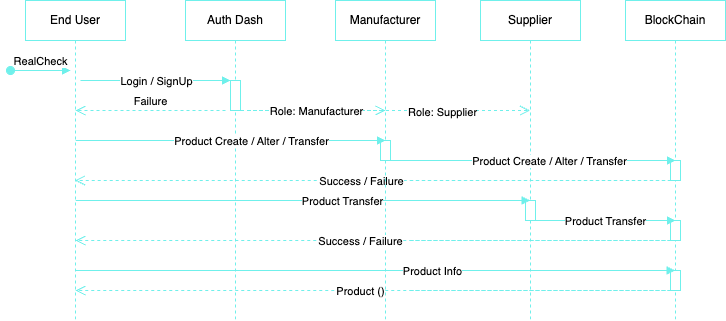

The diagram above was exported from draw.io. Its source (the exported page's mxGraphModel, read from the mxfile embedded in the PNG):
<mxGraphModel dx="1224" dy="775" grid="1" gridSize="10" guides="1" tooltips="1" connect="1" arrows="1" fold="1" page="1" pageScale="1" pageWidth="850" pageHeight="1100" math="0" shadow="0">
  <root>
    <mxCell id="0" />
    <mxCell id="1" parent="0" />
    <mxCell id="aM9ryv3xv72pqoxQDRHE-1" value="End User" style="shape=umlLifeline;perimeter=lifelinePerimeter;whiteSpace=wrap;html=1;container=0;dropTarget=0;collapsible=0;recursiveResize=0;outlineConnect=0;portConstraint=eastwest;newEdgeStyle={&quot;edgeStyle&quot;:&quot;elbowEdgeStyle&quot;,&quot;elbow&quot;:&quot;vertical&quot;,&quot;curved&quot;:0,&quot;rounded&quot;:0};strokeColor=#6ff0eb;" parent="1" vertex="1">
      <mxGeometry x="40" y="40" width="100" height="320" as="geometry" />
    </mxCell>
    <mxCell id="aM9ryv3xv72pqoxQDRHE-3" value="RealCheck" style="html=1;verticalAlign=bottom;startArrow=oval;endArrow=block;startSize=8;edgeStyle=elbowEdgeStyle;elbow=vertical;curved=0;rounded=0;strokeColor=#6ff0eb;" parent="aM9ryv3xv72pqoxQDRHE-1" edge="1">
      <mxGeometry relative="1" as="geometry">
        <mxPoint x="-15" y="70" as="sourcePoint" />
        <mxPoint x="45" y="70" as="targetPoint" />
      </mxGeometry>
    </mxCell>
    <mxCell id="aM9ryv3xv72pqoxQDRHE-5" value="Auth Dash" style="shape=umlLifeline;perimeter=lifelinePerimeter;whiteSpace=wrap;html=1;container=0;dropTarget=0;collapsible=0;recursiveResize=0;outlineConnect=0;portConstraint=eastwest;newEdgeStyle={&quot;edgeStyle&quot;:&quot;elbowEdgeStyle&quot;,&quot;elbow&quot;:&quot;vertical&quot;,&quot;curved&quot;:0,&quot;rounded&quot;:0};strokeColor=#6ff0eb;" parent="1" vertex="1">
      <mxGeometry x="200" y="40" width="100" height="320" as="geometry" />
    </mxCell>
    <mxCell id="Bb0cgkO7ZcS4CcjjMUlO-19" value="" style="html=1;points=[];perimeter=orthogonalPerimeter;outlineConnect=0;targetShapes=umlLifeline;portConstraint=eastwest;newEdgeStyle={&quot;edgeStyle&quot;:&quot;elbowEdgeStyle&quot;,&quot;elbow&quot;:&quot;vertical&quot;,&quot;curved&quot;:0,&quot;rounded&quot;:0};strokeColor=#6ff0eb;" vertex="1" parent="aM9ryv3xv72pqoxQDRHE-5">
      <mxGeometry x="45" y="80" width="10" height="30" as="geometry" />
    </mxCell>
    <mxCell id="aM9ryv3xv72pqoxQDRHE-7" value="" style="html=1;verticalAlign=bottom;endArrow=block;edgeStyle=elbowEdgeStyle;elbow=vertical;curved=0;rounded=0;strokeColor=#6ff0eb;" parent="1" target="Bb0cgkO7ZcS4CcjjMUlO-19" edge="1">
      <mxGeometry relative="1" as="geometry">
        <mxPoint x="95" y="120" as="sourcePoint" />
        <Array as="points">
          <mxPoint x="180" y="120" />
        </Array>
        <mxPoint x="245" y="120" as="targetPoint" />
      </mxGeometry>
    </mxCell>
    <mxCell id="Bb0cgkO7ZcS4CcjjMUlO-21" value="Login / SignUp" style="edgeLabel;html=1;align=center;verticalAlign=middle;resizable=0;points=[];strokeColor=#6ff0eb;" vertex="1" connectable="0" parent="aM9ryv3xv72pqoxQDRHE-7">
      <mxGeometry x="0.2533" y="-2" relative="1" as="geometry">
        <mxPoint x="-19" y="-2" as="offset" />
      </mxGeometry>
    </mxCell>
    <mxCell id="aM9ryv3xv72pqoxQDRHE-8" value="" style="html=1;verticalAlign=bottom;endArrow=open;dashed=1;endSize=8;edgeStyle=elbowEdgeStyle;elbow=vertical;curved=0;rounded=0;strokeColor=#6ff0eb;" parent="1" edge="1">
      <mxGeometry relative="1" as="geometry">
        <mxPoint x="89.5" y="220" as="targetPoint" />
        <Array as="points">
          <mxPoint x="690" y="220" />
        </Array>
        <mxPoint x="424.75" y="220" as="sourcePoint" />
      </mxGeometry>
    </mxCell>
    <mxCell id="Bb0cgkO7ZcS4CcjjMUlO-30" value="Success / Failure" style="edgeLabel;html=1;align=center;verticalAlign=middle;resizable=0;points=[];strokeColor=#6ff0eb;" vertex="1" connectable="0" parent="aM9ryv3xv72pqoxQDRHE-8">
      <mxGeometry x="0.2855" y="-2" relative="1" as="geometry">
        <mxPoint x="-24" y="2" as="offset" />
      </mxGeometry>
    </mxCell>
    <mxCell id="Bb0cgkO7ZcS4CcjjMUlO-1" value="Manufacturer" style="shape=umlLifeline;perimeter=lifelinePerimeter;whiteSpace=wrap;html=1;container=0;dropTarget=0;collapsible=0;recursiveResize=0;outlineConnect=0;portConstraint=eastwest;newEdgeStyle={&quot;edgeStyle&quot;:&quot;elbowEdgeStyle&quot;,&quot;elbow&quot;:&quot;vertical&quot;,&quot;curved&quot;:0,&quot;rounded&quot;:0};strokeColor=#6ff0eb;" vertex="1" parent="1">
      <mxGeometry x="350" y="40" width="100" height="320" as="geometry" />
    </mxCell>
    <mxCell id="Bb0cgkO7ZcS4CcjjMUlO-4" value="" style="html=1;points=[];perimeter=orthogonalPerimeter;outlineConnect=0;targetShapes=umlLifeline;portConstraint=eastwest;newEdgeStyle={&quot;edgeStyle&quot;:&quot;elbowEdgeStyle&quot;,&quot;elbow&quot;:&quot;vertical&quot;,&quot;curved&quot;:0,&quot;rounded&quot;:0};strokeColor=#6ff0eb;" vertex="1" parent="Bb0cgkO7ZcS4CcjjMUlO-1">
      <mxGeometry x="45" y="140" width="10" height="20" as="geometry" />
    </mxCell>
    <mxCell id="Bb0cgkO7ZcS4CcjjMUlO-3" value="Supplier" style="shape=umlLifeline;perimeter=lifelinePerimeter;whiteSpace=wrap;html=1;container=0;dropTarget=0;collapsible=0;recursiveResize=0;outlineConnect=0;portConstraint=eastwest;newEdgeStyle={&quot;edgeStyle&quot;:&quot;elbowEdgeStyle&quot;,&quot;elbow&quot;:&quot;vertical&quot;,&quot;curved&quot;:0,&quot;rounded&quot;:0};strokeColor=#6ff0eb;" vertex="1" parent="1">
      <mxGeometry x="495" y="40" width="100" height="320" as="geometry" />
    </mxCell>
    <mxCell id="Bb0cgkO7ZcS4CcjjMUlO-10" value="" style="html=1;points=[];perimeter=orthogonalPerimeter;outlineConnect=0;targetShapes=umlLifeline;portConstraint=eastwest;newEdgeStyle={&quot;edgeStyle&quot;:&quot;elbowEdgeStyle&quot;,&quot;elbow&quot;:&quot;vertical&quot;,&quot;curved&quot;:0,&quot;rounded&quot;:0};strokeColor=#6ff0eb;" vertex="1" parent="Bb0cgkO7ZcS4CcjjMUlO-3">
      <mxGeometry x="45" y="200" width="10" height="20" as="geometry" />
    </mxCell>
    <mxCell id="Bb0cgkO7ZcS4CcjjMUlO-23" value="" style="html=1;verticalAlign=bottom;endArrow=open;dashed=1;endSize=8;edgeStyle=elbowEdgeStyle;elbow=vertical;curved=0;rounded=0;strokeColor=#6ff0eb;" edge="1" parent="1" target="Bb0cgkO7ZcS4CcjjMUlO-3">
      <mxGeometry relative="1" as="geometry">
        <mxPoint x="540" y="150" as="targetPoint" />
        <Array as="points">
          <mxPoint x="342.5" y="150" />
        </Array>
        <mxPoint x="262.5" y="150" as="sourcePoint" />
      </mxGeometry>
    </mxCell>
    <mxCell id="Bb0cgkO7ZcS4CcjjMUlO-26" value="Role: Supplier" style="edgeLabel;html=1;align=center;verticalAlign=middle;resizable=0;points=[];strokeColor=#6ff0eb;" vertex="1" connectable="0" parent="Bb0cgkO7ZcS4CcjjMUlO-23">
      <mxGeometry x="0.3779" y="-1" relative="1" as="geometry">
        <mxPoint as="offset" />
      </mxGeometry>
    </mxCell>
    <mxCell id="Bb0cgkO7ZcS4CcjjMUlO-24" value="" style="html=1;verticalAlign=bottom;endArrow=open;dashed=1;endSize=8;edgeStyle=elbowEdgeStyle;elbow=vertical;curved=0;rounded=0;strokeColor=#6ff0eb;" edge="1" parent="1" source="aM9ryv3xv72pqoxQDRHE-5">
      <mxGeometry relative="1" as="geometry">
        <mxPoint x="400" y="150" as="targetPoint" />
        <Array as="points">
          <mxPoint x="352.5" y="150" />
        </Array>
        <mxPoint x="272.5" y="150" as="sourcePoint" />
      </mxGeometry>
    </mxCell>
    <mxCell id="Bb0cgkO7ZcS4CcjjMUlO-25" value="Role: Manufacturer" style="edgeLabel;html=1;align=center;verticalAlign=middle;resizable=0;points=[];strokeColor=#6ff0eb;" vertex="1" connectable="0" parent="Bb0cgkO7ZcS4CcjjMUlO-24">
      <mxGeometry x="0.0774" relative="1" as="geometry">
        <mxPoint as="offset" />
      </mxGeometry>
    </mxCell>
    <mxCell id="Bb0cgkO7ZcS4CcjjMUlO-27" value="" style="html=1;verticalAlign=bottom;endArrow=block;edgeStyle=elbowEdgeStyle;elbow=vertical;curved=0;rounded=0;strokeColor=#6ff0eb;" edge="1" parent="1">
      <mxGeometry relative="1" as="geometry">
        <mxPoint x="90.25" y="180" as="sourcePoint" />
        <Array as="points">
          <mxPoint x="175.25" y="180" />
        </Array>
        <mxPoint x="400" y="180" as="targetPoint" />
      </mxGeometry>
    </mxCell>
    <mxCell id="Bb0cgkO7ZcS4CcjjMUlO-28" value="Product Create / Alter / Transfer" style="edgeLabel;html=1;align=center;verticalAlign=middle;resizable=0;points=[];strokeColor=#6ff0eb;" vertex="1" connectable="0" parent="Bb0cgkO7ZcS4CcjjMUlO-27">
      <mxGeometry x="0.2533" y="-2" relative="1" as="geometry">
        <mxPoint x="-19" y="-2" as="offset" />
      </mxGeometry>
    </mxCell>
    <mxCell id="Bb0cgkO7ZcS4CcjjMUlO-29" value="Failure" style="html=1;verticalAlign=bottom;endArrow=open;dashed=1;endSize=8;edgeStyle=elbowEdgeStyle;elbow=vertical;curved=0;rounded=0;strokeColor=#6ff0eb;" edge="1" parent="1">
      <mxGeometry relative="1" as="geometry">
        <mxPoint x="90" y="150" as="targetPoint" />
        <Array as="points">
          <mxPoint x="185" y="150" />
        </Array>
        <mxPoint x="240" y="150" as="sourcePoint" />
      </mxGeometry>
    </mxCell>
    <mxCell id="Bb0cgkO7ZcS4CcjjMUlO-31" value="" style="html=1;verticalAlign=bottom;endArrow=block;edgeStyle=elbowEdgeStyle;elbow=vertical;curved=0;rounded=0;strokeColor=#6ff0eb;" edge="1" parent="1" target="Bb0cgkO7ZcS4CcjjMUlO-3">
      <mxGeometry relative="1" as="geometry">
        <mxPoint x="90.25" y="240" as="sourcePoint" />
        <Array as="points">
          <mxPoint x="175.25" y="240" />
        </Array>
        <mxPoint x="409.75" y="240" as="targetPoint" />
      </mxGeometry>
    </mxCell>
    <mxCell id="Bb0cgkO7ZcS4CcjjMUlO-32" value="Product Transfer" style="edgeLabel;html=1;align=center;verticalAlign=middle;resizable=0;points=[];strokeColor=#6ff0eb;" vertex="1" connectable="0" parent="Bb0cgkO7ZcS4CcjjMUlO-31">
      <mxGeometry x="0.2533" y="-2" relative="1" as="geometry">
        <mxPoint x="-19" y="-2" as="offset" />
      </mxGeometry>
    </mxCell>
    <mxCell id="Bb0cgkO7ZcS4CcjjMUlO-33" value="BlockChain" style="shape=umlLifeline;perimeter=lifelinePerimeter;whiteSpace=wrap;html=1;container=0;dropTarget=0;collapsible=0;recursiveResize=0;outlineConnect=0;portConstraint=eastwest;newEdgeStyle={&quot;edgeStyle&quot;:&quot;elbowEdgeStyle&quot;,&quot;elbow&quot;:&quot;vertical&quot;,&quot;curved&quot;:0,&quot;rounded&quot;:0};strokeColor=#6ff0eb;" vertex="1" parent="1">
      <mxGeometry x="640" y="40" width="100" height="320" as="geometry" />
    </mxCell>
    <mxCell id="Bb0cgkO7ZcS4CcjjMUlO-2" value="" style="html=1;points=[];perimeter=orthogonalPerimeter;outlineConnect=0;targetShapes=umlLifeline;portConstraint=eastwest;newEdgeStyle={&quot;edgeStyle&quot;:&quot;elbowEdgeStyle&quot;,&quot;elbow&quot;:&quot;vertical&quot;,&quot;curved&quot;:0,&quot;rounded&quot;:0};strokeColor=#6ff0eb;" vertex="1" parent="Bb0cgkO7ZcS4CcjjMUlO-33">
      <mxGeometry x="45" y="160" width="10" height="20" as="geometry" />
    </mxCell>
    <mxCell id="Bb0cgkO7ZcS4CcjjMUlO-11" value="" style="html=1;points=[];perimeter=orthogonalPerimeter;outlineConnect=0;targetShapes=umlLifeline;portConstraint=eastwest;newEdgeStyle={&quot;edgeStyle&quot;:&quot;elbowEdgeStyle&quot;,&quot;elbow&quot;:&quot;vertical&quot;,&quot;curved&quot;:0,&quot;rounded&quot;:0};strokeColor=#6ff0eb;" vertex="1" parent="Bb0cgkO7ZcS4CcjjMUlO-33">
      <mxGeometry x="45" y="220" width="10" height="20" as="geometry" />
    </mxCell>
    <mxCell id="Bb0cgkO7ZcS4CcjjMUlO-12" value="" style="html=1;points=[];perimeter=orthogonalPerimeter;outlineConnect=0;targetShapes=umlLifeline;portConstraint=eastwest;newEdgeStyle={&quot;edgeStyle&quot;:&quot;elbowEdgeStyle&quot;,&quot;elbow&quot;:&quot;vertical&quot;,&quot;curved&quot;:0,&quot;rounded&quot;:0};strokeColor=#6ff0eb;" vertex="1" parent="Bb0cgkO7ZcS4CcjjMUlO-33">
      <mxGeometry x="45" y="270" width="10" height="20" as="geometry" />
    </mxCell>
    <mxCell id="Bb0cgkO7ZcS4CcjjMUlO-34" value="" style="html=1;verticalAlign=bottom;endArrow=block;edgeStyle=elbowEdgeStyle;elbow=vertical;curved=0;rounded=0;strokeColor=#6ff0eb;" edge="1" parent="1">
      <mxGeometry relative="1" as="geometry">
        <mxPoint x="400.13" y="200" as="sourcePoint" />
        <Array as="points">
          <mxPoint x="485.13" y="200" />
        </Array>
        <mxPoint x="690" y="200" as="targetPoint" />
      </mxGeometry>
    </mxCell>
    <mxCell id="Bb0cgkO7ZcS4CcjjMUlO-35" value="Product Create / Alter / Transfer" style="edgeLabel;html=1;align=center;verticalAlign=middle;resizable=0;points=[];strokeColor=#6ff0eb;" vertex="1" connectable="0" parent="Bb0cgkO7ZcS4CcjjMUlO-34">
      <mxGeometry x="0.2533" y="-2" relative="1" as="geometry">
        <mxPoint x="-19" y="-2" as="offset" />
      </mxGeometry>
    </mxCell>
    <mxCell id="Bb0cgkO7ZcS4CcjjMUlO-42" value="" style="html=1;verticalAlign=bottom;endArrow=block;edgeStyle=elbowEdgeStyle;elbow=vertical;curved=0;rounded=0;strokeColor=#6ff0eb;" edge="1" parent="1">
      <mxGeometry relative="1" as="geometry">
        <mxPoint x="550" y="260" as="sourcePoint" />
        <Array as="points">
          <mxPoint x="635" y="260" />
        </Array>
        <mxPoint x="690" y="260" as="targetPoint" />
      </mxGeometry>
    </mxCell>
    <mxCell id="Bb0cgkO7ZcS4CcjjMUlO-43" value="Product Transfer" style="edgeLabel;html=1;align=center;verticalAlign=middle;resizable=0;points=[];strokeColor=#6ff0eb;" vertex="1" connectable="0" parent="Bb0cgkO7ZcS4CcjjMUlO-42">
      <mxGeometry x="0.2533" y="-2" relative="1" as="geometry">
        <mxPoint x="-19" y="-2" as="offset" />
      </mxGeometry>
    </mxCell>
    <mxCell id="Bb0cgkO7ZcS4CcjjMUlO-44" value="" style="html=1;verticalAlign=bottom;endArrow=open;dashed=1;endSize=8;edgeStyle=elbowEdgeStyle;elbow=vertical;curved=0;rounded=0;strokeColor=#6ff0eb;" edge="1" parent="1">
      <mxGeometry relative="1" as="geometry">
        <mxPoint x="90" y="280" as="targetPoint" />
        <Array as="points">
          <mxPoint x="690" y="280" />
        </Array>
        <mxPoint x="425.25" y="280" as="sourcePoint" />
      </mxGeometry>
    </mxCell>
    <mxCell id="Bb0cgkO7ZcS4CcjjMUlO-45" value="Success / Failure" style="edgeLabel;html=1;align=center;verticalAlign=middle;resizable=0;points=[];strokeColor=#6ff0eb;" vertex="1" connectable="0" parent="Bb0cgkO7ZcS4CcjjMUlO-44">
      <mxGeometry x="0.2855" y="-2" relative="1" as="geometry">
        <mxPoint x="-24" y="2" as="offset" />
      </mxGeometry>
    </mxCell>
    <mxCell id="Bb0cgkO7ZcS4CcjjMUlO-46" value="" style="html=1;verticalAlign=bottom;endArrow=block;edgeStyle=elbowEdgeStyle;elbow=vertical;curved=0;rounded=0;strokeColor=#6ff0eb;" edge="1" parent="1" source="aM9ryv3xv72pqoxQDRHE-1" target="Bb0cgkO7ZcS4CcjjMUlO-33">
      <mxGeometry relative="1" as="geometry">
        <mxPoint x="100" y="310" as="sourcePoint" />
        <Array as="points">
          <mxPoint x="185" y="310" />
        </Array>
        <mxPoint x="554.75" y="310" as="targetPoint" />
      </mxGeometry>
    </mxCell>
    <mxCell id="Bb0cgkO7ZcS4CcjjMUlO-47" value="Product Info" style="edgeLabel;html=1;align=center;verticalAlign=middle;resizable=0;points=[];strokeColor=#6ff0eb;" vertex="1" connectable="0" parent="Bb0cgkO7ZcS4CcjjMUlO-46">
      <mxGeometry x="0.2533" y="-2" relative="1" as="geometry">
        <mxPoint x="-19" y="-2" as="offset" />
      </mxGeometry>
    </mxCell>
    <mxCell id="Bb0cgkO7ZcS4CcjjMUlO-48" value="" style="html=1;verticalAlign=bottom;endArrow=open;dashed=1;endSize=8;edgeStyle=elbowEdgeStyle;elbow=vertical;curved=0;rounded=0;strokeColor=#6ff0eb;" edge="1" parent="1">
      <mxGeometry relative="1" as="geometry">
        <mxPoint x="90" y="330" as="targetPoint" />
        <Array as="points">
          <mxPoint x="690" y="330" />
        </Array>
        <mxPoint x="425.25" y="330" as="sourcePoint" />
      </mxGeometry>
    </mxCell>
    <mxCell id="Bb0cgkO7ZcS4CcjjMUlO-49" value="Product ()" style="edgeLabel;html=1;align=center;verticalAlign=middle;resizable=0;points=[];strokeColor=#6ff0eb;" vertex="1" connectable="0" parent="Bb0cgkO7ZcS4CcjjMUlO-48">
      <mxGeometry x="0.2855" y="-2" relative="1" as="geometry">
        <mxPoint x="-24" y="2" as="offset" />
      </mxGeometry>
    </mxCell>
  </root>
</mxGraphModel>